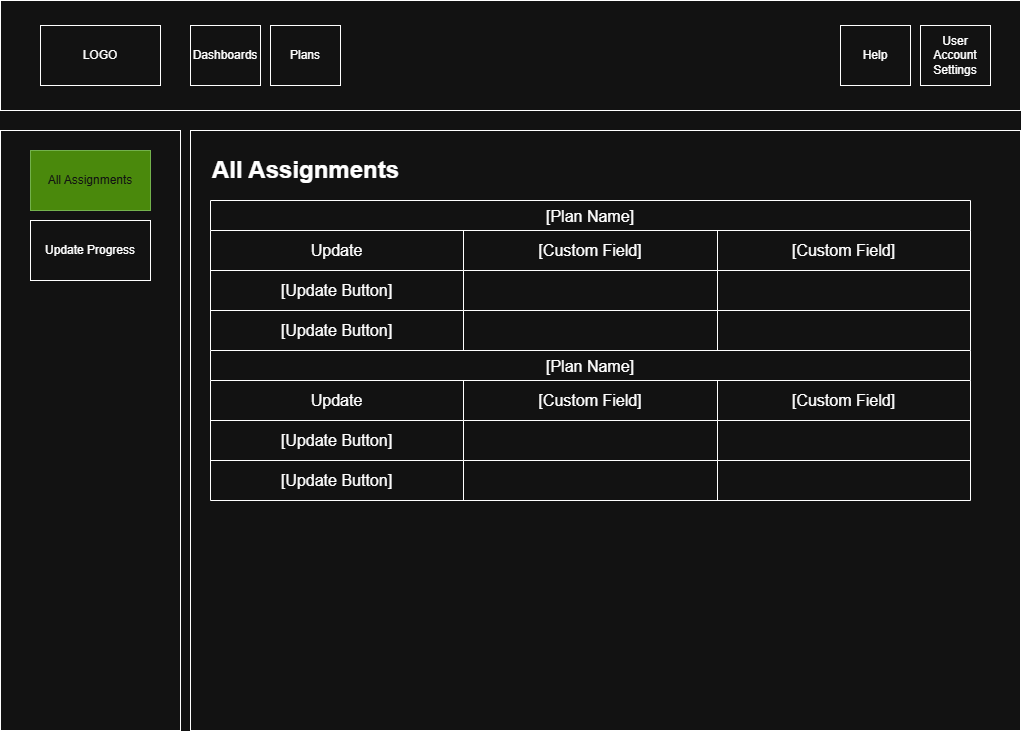

The diagram above was exported from draw.io. Its source (the exported page's mxGraphModel, read from the mxfile embedded in the PNG):
<mxGraphModel dx="1434" dy="780" grid="1" gridSize="10" guides="1" tooltips="1" connect="1" arrows="1" fold="1" page="1" pageScale="1" pageWidth="1100" pageHeight="850" math="0" shadow="0">
  <root>
    <mxCell id="0" />
    <mxCell id="1" parent="0" />
    <mxCell id="uGJtHOkXclRAoDF2r2sl-9" value="" style="rounded=0;whiteSpace=wrap;html=1;" parent="1" vertex="1">
      <mxGeometry x="220" y="150" width="830" height="600" as="geometry" />
    </mxCell>
    <mxCell id="uGJtHOkXclRAoDF2r2sl-3" value="" style="rounded=0;whiteSpace=wrap;html=1;" parent="1" vertex="1">
      <mxGeometry x="30" y="20" width="1020" height="110" as="geometry" />
    </mxCell>
    <mxCell id="uGJtHOkXclRAoDF2r2sl-2" value="LOGO" style="rounded=0;whiteSpace=wrap;html=1;" parent="1" vertex="1">
      <mxGeometry x="70" y="45" width="120" height="60" as="geometry" />
    </mxCell>
    <mxCell id="uGJtHOkXclRAoDF2r2sl-5" value="User Account Settings" style="rounded=0;whiteSpace=wrap;html=1;" parent="1" vertex="1">
      <mxGeometry x="950" y="45" width="70" height="60" as="geometry" />
    </mxCell>
    <mxCell id="uGJtHOkXclRAoDF2r2sl-6" value="Help" style="rounded=0;whiteSpace=wrap;html=1;" parent="1" vertex="1">
      <mxGeometry x="870" y="45" width="70" height="60" as="geometry" />
    </mxCell>
    <mxCell id="uGJtHOkXclRAoDF2r2sl-10" value="" style="rounded=0;whiteSpace=wrap;html=1;" parent="1" vertex="1">
      <mxGeometry x="30" y="150" width="180" height="600" as="geometry" />
    </mxCell>
    <mxCell id="uGJtHOkXclRAoDF2r2sl-11" value="All Assignments" style="rounded=0;whiteSpace=wrap;html=1;fillColor=#60a917;fontColor=#ffffff;strokeColor=#2D7600;" parent="1" vertex="1">
      <mxGeometry x="60" y="170" width="120" height="60" as="geometry" />
    </mxCell>
    <mxCell id="uGJtHOkXclRAoDF2r2sl-21" value="Update Progress" style="rounded=0;whiteSpace=wrap;html=1;" parent="1" vertex="1">
      <mxGeometry x="60" y="240" width="120" height="60" as="geometry" />
    </mxCell>
    <mxCell id="uGJtHOkXclRAoDF2r2sl-22" value="Dashboards" style="rounded=0;whiteSpace=wrap;html=1;" parent="1" vertex="1">
      <mxGeometry x="220" y="45" width="70" height="60" as="geometry" />
    </mxCell>
    <mxCell id="uGJtHOkXclRAoDF2r2sl-23" value="Plans" style="rounded=0;whiteSpace=wrap;html=1;" parent="1" vertex="1">
      <mxGeometry x="300" y="45" width="70" height="60" as="geometry" />
    </mxCell>
    <mxCell id="Ky01S3f3gyFk_9Fikrqh-1" value="All Assignments" style="text;strokeColor=none;fillColor=none;html=1;fontSize=24;fontStyle=1;verticalAlign=middle;align=center;" vertex="1" parent="1">
      <mxGeometry x="285" y="170" width="100" height="40" as="geometry" />
    </mxCell>
    <mxCell id="Ky01S3f3gyFk_9Fikrqh-15" value="[Plan Name]" style="shape=table;startSize=30;container=1;collapsible=0;childLayout=tableLayout;strokeColor=default;fontSize=16;" vertex="1" parent="1">
      <mxGeometry x="240" y="220" width="760" height="150" as="geometry" />
    </mxCell>
    <mxCell id="Ky01S3f3gyFk_9Fikrqh-16" value="" style="shape=tableRow;horizontal=0;startSize=0;swimlaneHead=0;swimlaneBody=0;strokeColor=inherit;top=0;left=0;bottom=0;right=0;collapsible=0;dropTarget=0;fillColor=none;points=[[0,0.5],[1,0.5]];portConstraint=eastwest;fontSize=16;" vertex="1" parent="Ky01S3f3gyFk_9Fikrqh-15">
      <mxGeometry y="30" width="760" height="40" as="geometry" />
    </mxCell>
    <mxCell id="Ky01S3f3gyFk_9Fikrqh-17" value="Update" style="shape=partialRectangle;html=1;whiteSpace=wrap;connectable=0;strokeColor=inherit;overflow=hidden;fillColor=none;top=0;left=0;bottom=0;right=0;pointerEvents=1;fontSize=16;" vertex="1" parent="Ky01S3f3gyFk_9Fikrqh-16">
      <mxGeometry width="253" height="40" as="geometry">
        <mxRectangle width="253" height="40" as="alternateBounds" />
      </mxGeometry>
    </mxCell>
    <mxCell id="Ky01S3f3gyFk_9Fikrqh-18" value="[Custom Field]" style="shape=partialRectangle;html=1;whiteSpace=wrap;connectable=0;strokeColor=inherit;overflow=hidden;fillColor=none;top=0;left=0;bottom=0;right=0;pointerEvents=1;fontSize=16;" vertex="1" parent="Ky01S3f3gyFk_9Fikrqh-16">
      <mxGeometry x="253" width="254" height="40" as="geometry">
        <mxRectangle width="254" height="40" as="alternateBounds" />
      </mxGeometry>
    </mxCell>
    <mxCell id="Ky01S3f3gyFk_9Fikrqh-19" value="[Custom Field]" style="shape=partialRectangle;html=1;whiteSpace=wrap;connectable=0;strokeColor=inherit;overflow=hidden;fillColor=none;top=0;left=0;bottom=0;right=0;pointerEvents=1;fontSize=16;" vertex="1" parent="Ky01S3f3gyFk_9Fikrqh-16">
      <mxGeometry x="507" width="253" height="40" as="geometry">
        <mxRectangle width="253" height="40" as="alternateBounds" />
      </mxGeometry>
    </mxCell>
    <mxCell id="Ky01S3f3gyFk_9Fikrqh-20" value="" style="shape=tableRow;horizontal=0;startSize=0;swimlaneHead=0;swimlaneBody=0;strokeColor=inherit;top=0;left=0;bottom=0;right=0;collapsible=0;dropTarget=0;fillColor=none;points=[[0,0.5],[1,0.5]];portConstraint=eastwest;fontSize=16;" vertex="1" parent="Ky01S3f3gyFk_9Fikrqh-15">
      <mxGeometry y="70" width="760" height="40" as="geometry" />
    </mxCell>
    <mxCell id="Ky01S3f3gyFk_9Fikrqh-21" value="[Update Button]" style="shape=partialRectangle;html=1;whiteSpace=wrap;connectable=0;strokeColor=inherit;overflow=hidden;fillColor=none;top=0;left=0;bottom=0;right=0;pointerEvents=1;fontSize=16;" vertex="1" parent="Ky01S3f3gyFk_9Fikrqh-20">
      <mxGeometry width="253" height="40" as="geometry">
        <mxRectangle width="253" height="40" as="alternateBounds" />
      </mxGeometry>
    </mxCell>
    <mxCell id="Ky01S3f3gyFk_9Fikrqh-22" value="" style="shape=partialRectangle;html=1;whiteSpace=wrap;connectable=0;strokeColor=inherit;overflow=hidden;fillColor=none;top=0;left=0;bottom=0;right=0;pointerEvents=1;fontSize=16;" vertex="1" parent="Ky01S3f3gyFk_9Fikrqh-20">
      <mxGeometry x="253" width="254" height="40" as="geometry">
        <mxRectangle width="254" height="40" as="alternateBounds" />
      </mxGeometry>
    </mxCell>
    <mxCell id="Ky01S3f3gyFk_9Fikrqh-23" value="" style="shape=partialRectangle;html=1;whiteSpace=wrap;connectable=0;strokeColor=inherit;overflow=hidden;fillColor=none;top=0;left=0;bottom=0;right=0;pointerEvents=1;fontSize=16;" vertex="1" parent="Ky01S3f3gyFk_9Fikrqh-20">
      <mxGeometry x="507" width="253" height="40" as="geometry">
        <mxRectangle width="253" height="40" as="alternateBounds" />
      </mxGeometry>
    </mxCell>
    <mxCell id="Ky01S3f3gyFk_9Fikrqh-24" value="" style="shape=tableRow;horizontal=0;startSize=0;swimlaneHead=0;swimlaneBody=0;strokeColor=inherit;top=0;left=0;bottom=0;right=0;collapsible=0;dropTarget=0;fillColor=none;points=[[0,0.5],[1,0.5]];portConstraint=eastwest;fontSize=16;" vertex="1" parent="Ky01S3f3gyFk_9Fikrqh-15">
      <mxGeometry y="110" width="760" height="40" as="geometry" />
    </mxCell>
    <mxCell id="Ky01S3f3gyFk_9Fikrqh-25" value="[Update Button]" style="shape=partialRectangle;html=1;whiteSpace=wrap;connectable=0;strokeColor=inherit;overflow=hidden;fillColor=none;top=0;left=0;bottom=0;right=0;pointerEvents=1;fontSize=16;" vertex="1" parent="Ky01S3f3gyFk_9Fikrqh-24">
      <mxGeometry width="253" height="40" as="geometry">
        <mxRectangle width="253" height="40" as="alternateBounds" />
      </mxGeometry>
    </mxCell>
    <mxCell id="Ky01S3f3gyFk_9Fikrqh-26" value="" style="shape=partialRectangle;html=1;whiteSpace=wrap;connectable=0;strokeColor=inherit;overflow=hidden;fillColor=none;top=0;left=0;bottom=0;right=0;pointerEvents=1;fontSize=16;" vertex="1" parent="Ky01S3f3gyFk_9Fikrqh-24">
      <mxGeometry x="253" width="254" height="40" as="geometry">
        <mxRectangle width="254" height="40" as="alternateBounds" />
      </mxGeometry>
    </mxCell>
    <mxCell id="Ky01S3f3gyFk_9Fikrqh-27" value="" style="shape=partialRectangle;html=1;whiteSpace=wrap;connectable=0;strokeColor=inherit;overflow=hidden;fillColor=none;top=0;left=0;bottom=0;right=0;pointerEvents=1;fontSize=16;" vertex="1" parent="Ky01S3f3gyFk_9Fikrqh-24">
      <mxGeometry x="507" width="253" height="40" as="geometry">
        <mxRectangle width="253" height="40" as="alternateBounds" />
      </mxGeometry>
    </mxCell>
    <mxCell id="Ky01S3f3gyFk_9Fikrqh-28" value="[Plan Name]" style="shape=table;startSize=30;container=1;collapsible=0;childLayout=tableLayout;strokeColor=default;fontSize=16;" vertex="1" parent="1">
      <mxGeometry x="240" y="370" width="760" height="150" as="geometry" />
    </mxCell>
    <mxCell id="Ky01S3f3gyFk_9Fikrqh-29" value="" style="shape=tableRow;horizontal=0;startSize=0;swimlaneHead=0;swimlaneBody=0;strokeColor=inherit;top=0;left=0;bottom=0;right=0;collapsible=0;dropTarget=0;fillColor=none;points=[[0,0.5],[1,0.5]];portConstraint=eastwest;fontSize=16;" vertex="1" parent="Ky01S3f3gyFk_9Fikrqh-28">
      <mxGeometry y="30" width="760" height="40" as="geometry" />
    </mxCell>
    <mxCell id="Ky01S3f3gyFk_9Fikrqh-30" value="Update" style="shape=partialRectangle;html=1;whiteSpace=wrap;connectable=0;strokeColor=inherit;overflow=hidden;fillColor=none;top=0;left=0;bottom=0;right=0;pointerEvents=1;fontSize=16;" vertex="1" parent="Ky01S3f3gyFk_9Fikrqh-29">
      <mxGeometry width="253" height="40" as="geometry">
        <mxRectangle width="253" height="40" as="alternateBounds" />
      </mxGeometry>
    </mxCell>
    <mxCell id="Ky01S3f3gyFk_9Fikrqh-31" value="[Custom Field]" style="shape=partialRectangle;html=1;whiteSpace=wrap;connectable=0;strokeColor=inherit;overflow=hidden;fillColor=none;top=0;left=0;bottom=0;right=0;pointerEvents=1;fontSize=16;" vertex="1" parent="Ky01S3f3gyFk_9Fikrqh-29">
      <mxGeometry x="253" width="254" height="40" as="geometry">
        <mxRectangle width="254" height="40" as="alternateBounds" />
      </mxGeometry>
    </mxCell>
    <mxCell id="Ky01S3f3gyFk_9Fikrqh-32" value="[Custom Field]" style="shape=partialRectangle;html=1;whiteSpace=wrap;connectable=0;strokeColor=inherit;overflow=hidden;fillColor=none;top=0;left=0;bottom=0;right=0;pointerEvents=1;fontSize=16;" vertex="1" parent="Ky01S3f3gyFk_9Fikrqh-29">
      <mxGeometry x="507" width="253" height="40" as="geometry">
        <mxRectangle width="253" height="40" as="alternateBounds" />
      </mxGeometry>
    </mxCell>
    <mxCell id="Ky01S3f3gyFk_9Fikrqh-33" value="" style="shape=tableRow;horizontal=0;startSize=0;swimlaneHead=0;swimlaneBody=0;strokeColor=inherit;top=0;left=0;bottom=0;right=0;collapsible=0;dropTarget=0;fillColor=none;points=[[0,0.5],[1,0.5]];portConstraint=eastwest;fontSize=16;" vertex="1" parent="Ky01S3f3gyFk_9Fikrqh-28">
      <mxGeometry y="70" width="760" height="40" as="geometry" />
    </mxCell>
    <mxCell id="Ky01S3f3gyFk_9Fikrqh-34" value="[Update Button]" style="shape=partialRectangle;html=1;whiteSpace=wrap;connectable=0;strokeColor=inherit;overflow=hidden;fillColor=none;top=0;left=0;bottom=0;right=0;pointerEvents=1;fontSize=16;" vertex="1" parent="Ky01S3f3gyFk_9Fikrqh-33">
      <mxGeometry width="253" height="40" as="geometry">
        <mxRectangle width="253" height="40" as="alternateBounds" />
      </mxGeometry>
    </mxCell>
    <mxCell id="Ky01S3f3gyFk_9Fikrqh-35" value="" style="shape=partialRectangle;html=1;whiteSpace=wrap;connectable=0;strokeColor=inherit;overflow=hidden;fillColor=none;top=0;left=0;bottom=0;right=0;pointerEvents=1;fontSize=16;" vertex="1" parent="Ky01S3f3gyFk_9Fikrqh-33">
      <mxGeometry x="253" width="254" height="40" as="geometry">
        <mxRectangle width="254" height="40" as="alternateBounds" />
      </mxGeometry>
    </mxCell>
    <mxCell id="Ky01S3f3gyFk_9Fikrqh-36" value="" style="shape=partialRectangle;html=1;whiteSpace=wrap;connectable=0;strokeColor=inherit;overflow=hidden;fillColor=none;top=0;left=0;bottom=0;right=0;pointerEvents=1;fontSize=16;" vertex="1" parent="Ky01S3f3gyFk_9Fikrqh-33">
      <mxGeometry x="507" width="253" height="40" as="geometry">
        <mxRectangle width="253" height="40" as="alternateBounds" />
      </mxGeometry>
    </mxCell>
    <mxCell id="Ky01S3f3gyFk_9Fikrqh-37" value="" style="shape=tableRow;horizontal=0;startSize=0;swimlaneHead=0;swimlaneBody=0;strokeColor=inherit;top=0;left=0;bottom=0;right=0;collapsible=0;dropTarget=0;fillColor=none;points=[[0,0.5],[1,0.5]];portConstraint=eastwest;fontSize=16;" vertex="1" parent="Ky01S3f3gyFk_9Fikrqh-28">
      <mxGeometry y="110" width="760" height="40" as="geometry" />
    </mxCell>
    <mxCell id="Ky01S3f3gyFk_9Fikrqh-38" value="[Update Button]" style="shape=partialRectangle;html=1;whiteSpace=wrap;connectable=0;strokeColor=inherit;overflow=hidden;fillColor=none;top=0;left=0;bottom=0;right=0;pointerEvents=1;fontSize=16;" vertex="1" parent="Ky01S3f3gyFk_9Fikrqh-37">
      <mxGeometry width="253" height="40" as="geometry">
        <mxRectangle width="253" height="40" as="alternateBounds" />
      </mxGeometry>
    </mxCell>
    <mxCell id="Ky01S3f3gyFk_9Fikrqh-39" value="" style="shape=partialRectangle;html=1;whiteSpace=wrap;connectable=0;strokeColor=inherit;overflow=hidden;fillColor=none;top=0;left=0;bottom=0;right=0;pointerEvents=1;fontSize=16;" vertex="1" parent="Ky01S3f3gyFk_9Fikrqh-37">
      <mxGeometry x="253" width="254" height="40" as="geometry">
        <mxRectangle width="254" height="40" as="alternateBounds" />
      </mxGeometry>
    </mxCell>
    <mxCell id="Ky01S3f3gyFk_9Fikrqh-40" value="" style="shape=partialRectangle;html=1;whiteSpace=wrap;connectable=0;strokeColor=inherit;overflow=hidden;fillColor=none;top=0;left=0;bottom=0;right=0;pointerEvents=1;fontSize=16;" vertex="1" parent="Ky01S3f3gyFk_9Fikrqh-37">
      <mxGeometry x="507" width="253" height="40" as="geometry">
        <mxRectangle width="253" height="40" as="alternateBounds" />
      </mxGeometry>
    </mxCell>
  </root>
</mxGraphModel>